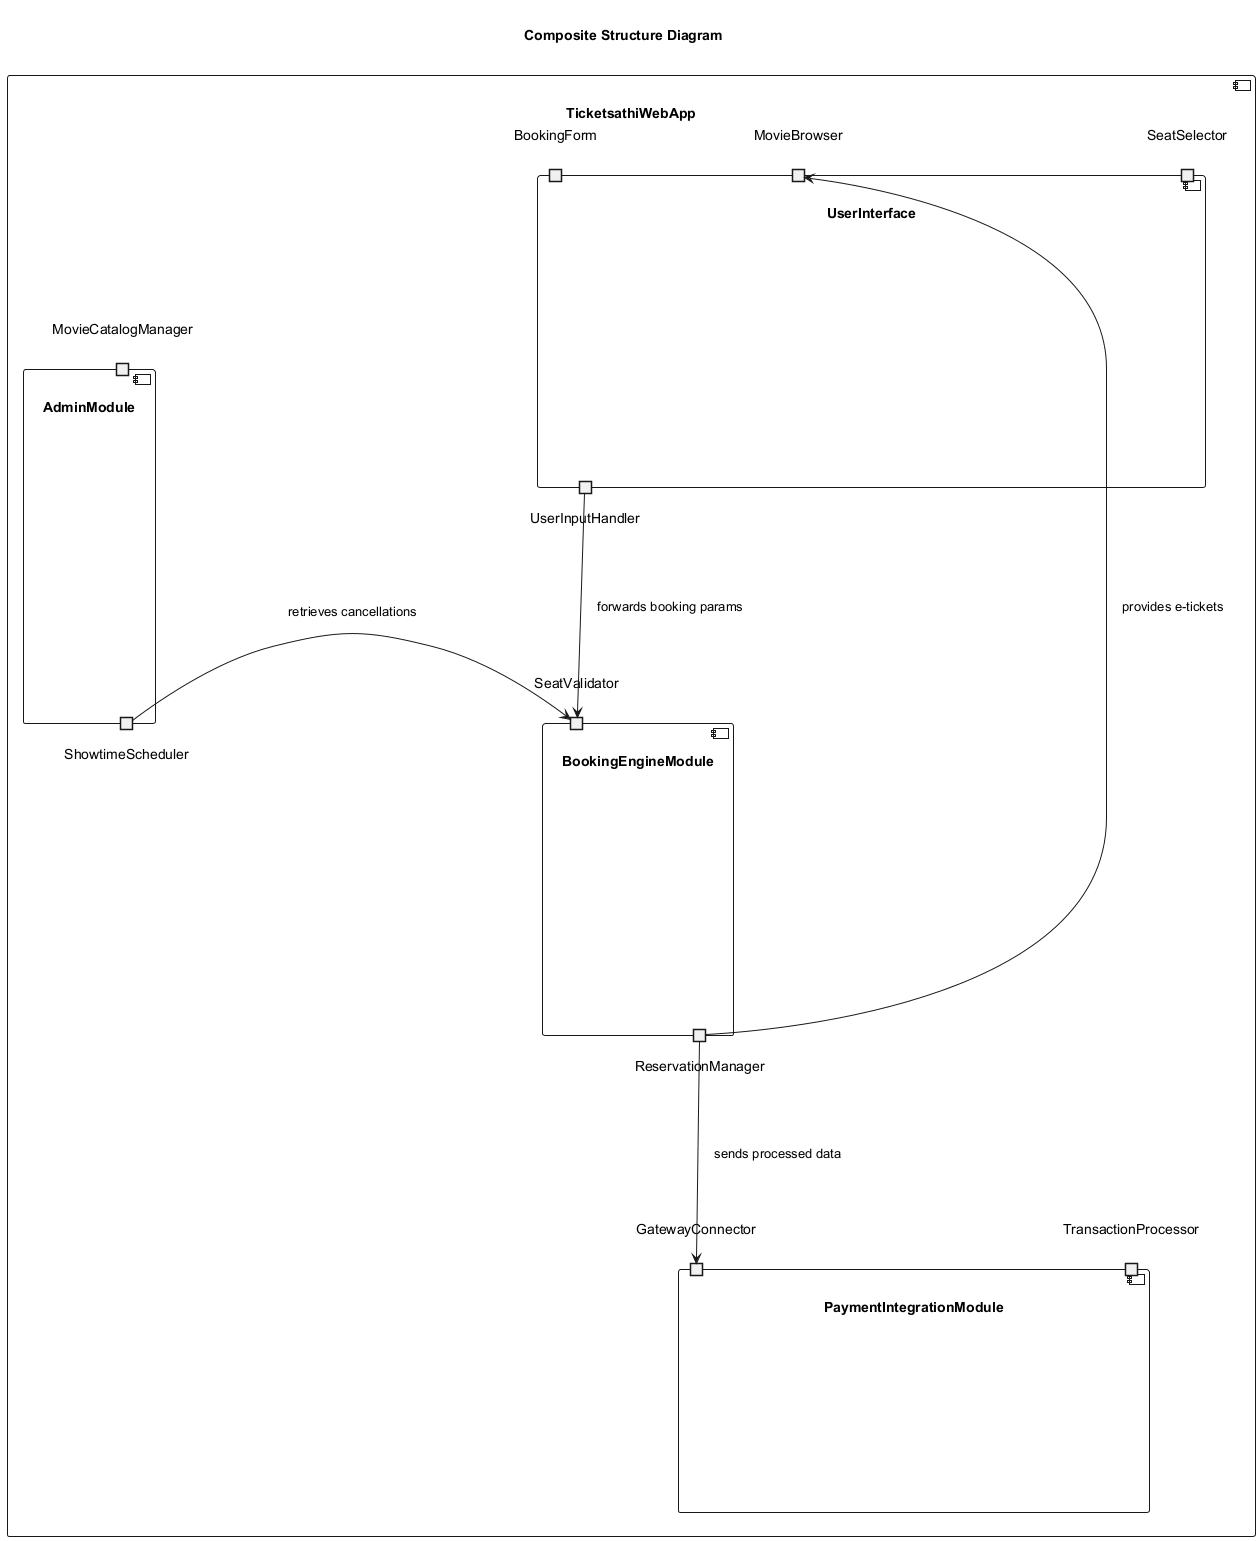

The diagram above was rendered by PlantUML. Its source (embedded in the PNG):
@startuml ticket_booking_composite_structure
title Composite Structure Diagram

skinparam nodesep 150
skinparam ranksep 150
skinparam padding 15
skinparam componentStyle uml2

component "TicketsathiWebApp" {
  component "UserInterface" as ui {
    portout "UserInputHandler" as ui_out
    portin "MovieBrowser" as ui_in
    port "SeatSelector" as ui_seat
    port "BookingForm" as ui_form
  }

  component "BookingEngineModule"  as engine {
    portin "SeatValidator" as engine_in
    portout "ReservationManager" as engine_out
  }

  component "PaymentIntegrationModule" as payment {
    portin "GatewayConnector" as payment_in
    port "TransactionProcessor" as payment_proc
  }

  component "AdminModule" as admin {
    portout "ShowtimeScheduler" as admin_out
    port "MovieCatalogManager" as admin_cat
  }

  ui -[hidden]down-> engine
  engine -[hidden]down-> payment

  ui_out -down-> engine_in : forwards booking params
  engine_out -down-> payment_in : sends processed data
  admin_out -right-> engine_in : retrieves cancellations
  engine_out -up-> ui_in : provides e-tickets
}
@enduml